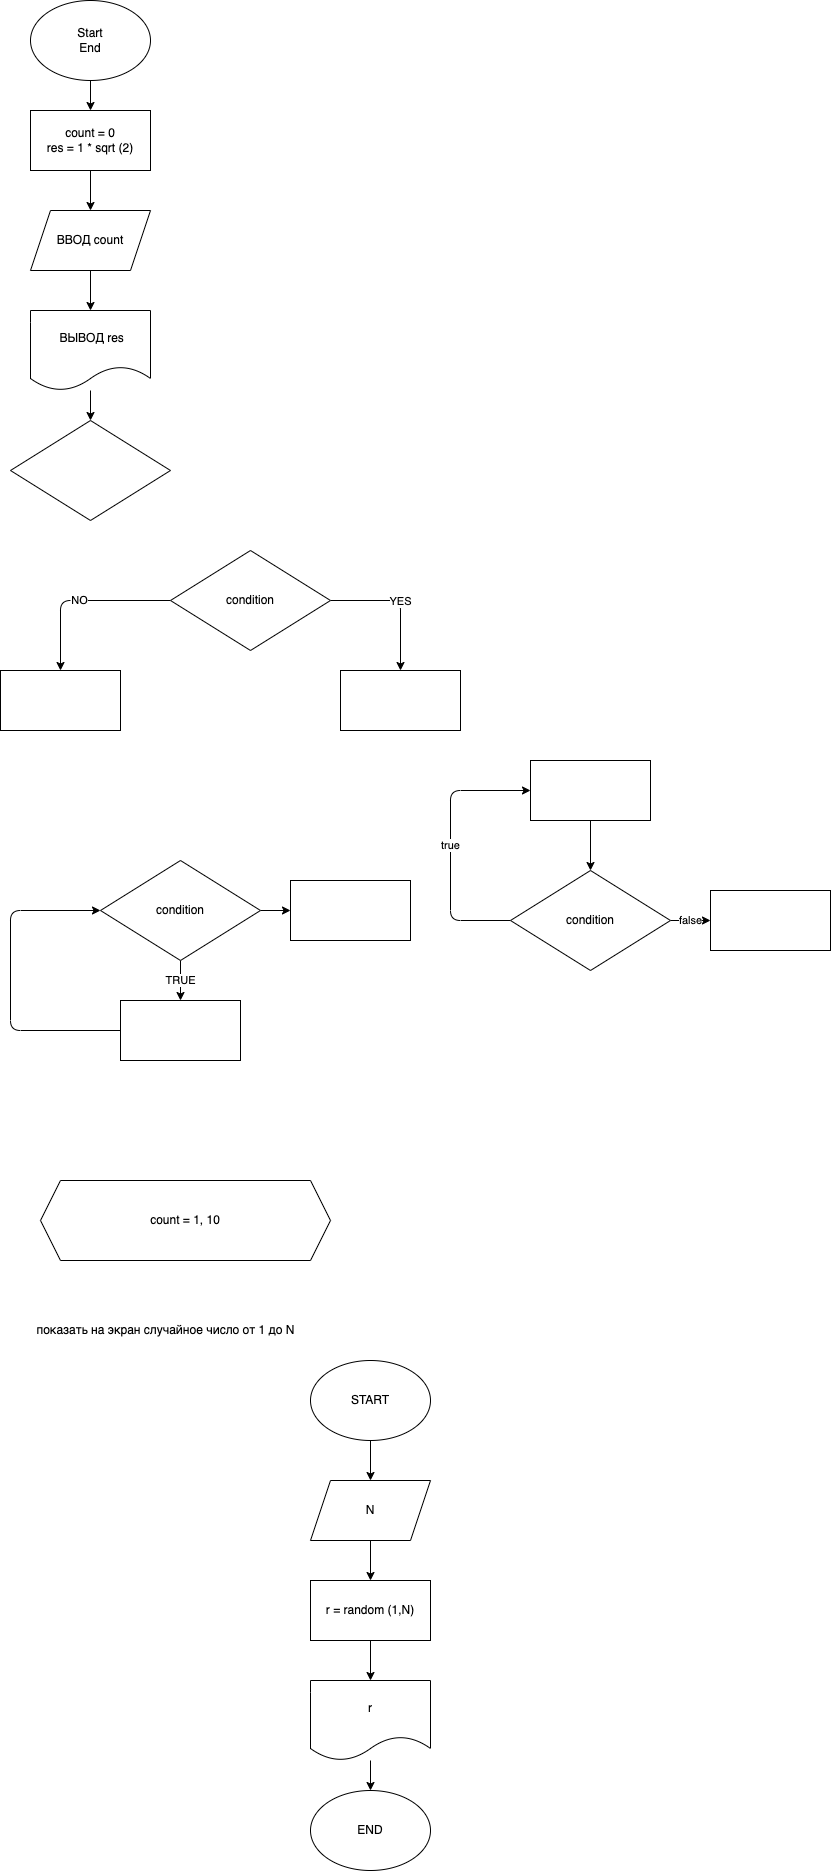

The diagram above was exported from draw.io. Its source (the exported page's mxGraphModel, read from the mxfile embedded in the PNG):
<mxGraphModel dx="984" dy="464" grid="1" gridSize="10" guides="1" tooltips="1" connect="1" arrows="1" fold="1" page="1" pageScale="1" pageWidth="827" pageHeight="1169" math="0" shadow="0">
  <root>
    <mxCell id="0" />
    <mxCell id="1" parent="0" />
    <mxCell id="11" value="" style="edgeStyle=none;html=1;" edge="1" parent="1" source="2" target="4">
      <mxGeometry relative="1" as="geometry" />
    </mxCell>
    <mxCell id="2" value="Start&lt;br&gt;End" style="ellipse;whiteSpace=wrap;html=1;" vertex="1" parent="1">
      <mxGeometry x="50" y="20" width="120" height="80" as="geometry" />
    </mxCell>
    <mxCell id="7" value="" style="edgeStyle=none;html=1;" edge="1" parent="1" source="4" target="5">
      <mxGeometry relative="1" as="geometry" />
    </mxCell>
    <mxCell id="4" value="count = 0&lt;br&gt;res = 1 * sqrt (2)" style="rounded=0;whiteSpace=wrap;html=1;" vertex="1" parent="1">
      <mxGeometry x="50" y="130" width="120" height="60" as="geometry" />
    </mxCell>
    <mxCell id="13" value="" style="edgeStyle=none;html=1;" edge="1" parent="1" source="5" target="12">
      <mxGeometry relative="1" as="geometry" />
    </mxCell>
    <mxCell id="5" value="ВВОД count" style="shape=parallelogram;perimeter=parallelogramPerimeter;whiteSpace=wrap;html=1;fixedSize=1;" vertex="1" parent="1">
      <mxGeometry x="50" y="230" width="120" height="60" as="geometry" />
    </mxCell>
    <mxCell id="15" value="" style="edgeStyle=none;html=1;" edge="1" parent="1" source="12" target="14">
      <mxGeometry relative="1" as="geometry" />
    </mxCell>
    <mxCell id="12" value="&amp;nbsp;ВЫВОД res" style="shape=document;whiteSpace=wrap;html=1;boundedLbl=1;" vertex="1" parent="1">
      <mxGeometry x="50" y="330" width="120" height="80" as="geometry" />
    </mxCell>
    <mxCell id="14" value="" style="rhombus;whiteSpace=wrap;html=1;" vertex="1" parent="1">
      <mxGeometry x="30" y="440" width="160" height="100" as="geometry" />
    </mxCell>
    <mxCell id="22" value="YES" style="edgeStyle=orthogonalEdgeStyle;html=1;exitX=1;exitY=0.5;exitDx=0;exitDy=0;" edge="1" parent="1" source="16" target="17">
      <mxGeometry relative="1" as="geometry" />
    </mxCell>
    <mxCell id="23" value="NO" style="edgeStyle=orthogonalEdgeStyle;html=1;exitX=0;exitY=0.5;exitDx=0;exitDy=0;" edge="1" parent="1" source="16" target="18">
      <mxGeometry relative="1" as="geometry" />
    </mxCell>
    <mxCell id="16" value="condition" style="rhombus;whiteSpace=wrap;html=1;" vertex="1" parent="1">
      <mxGeometry x="190" y="570" width="160" height="100" as="geometry" />
    </mxCell>
    <mxCell id="17" value="" style="rounded=0;whiteSpace=wrap;html=1;" vertex="1" parent="1">
      <mxGeometry x="360" y="690" width="120" height="60" as="geometry" />
    </mxCell>
    <mxCell id="18" value="" style="rounded=0;whiteSpace=wrap;html=1;" vertex="1" parent="1">
      <mxGeometry x="20" y="690" width="120" height="60" as="geometry" />
    </mxCell>
    <mxCell id="27" value="TRUE" style="edgeStyle=orthogonalEdgeStyle;html=1;" edge="1" parent="1" source="24" target="25">
      <mxGeometry relative="1" as="geometry" />
    </mxCell>
    <mxCell id="33" value="" style="edgeStyle=orthogonalEdgeStyle;html=1;" edge="1" parent="1" source="24" target="32">
      <mxGeometry relative="1" as="geometry" />
    </mxCell>
    <mxCell id="24" value="condition" style="rhombus;whiteSpace=wrap;html=1;" vertex="1" parent="1">
      <mxGeometry x="120" y="880" width="160" height="100" as="geometry" />
    </mxCell>
    <mxCell id="26" style="edgeStyle=orthogonalEdgeStyle;html=1;exitX=0;exitY=0.5;exitDx=0;exitDy=0;entryX=0;entryY=0.5;entryDx=0;entryDy=0;" edge="1" parent="1" source="25" target="24">
      <mxGeometry relative="1" as="geometry">
        <Array as="points">
          <mxPoint x="30" y="1050" />
          <mxPoint x="30" y="930" />
        </Array>
      </mxGeometry>
    </mxCell>
    <mxCell id="25" value="" style="rounded=0;whiteSpace=wrap;html=1;" vertex="1" parent="1">
      <mxGeometry x="140" y="1020" width="120" height="60" as="geometry" />
    </mxCell>
    <mxCell id="31" value="true" style="edgeStyle=orthogonalEdgeStyle;html=1;exitX=0;exitY=0.5;exitDx=0;exitDy=0;entryX=0;entryY=0.5;entryDx=0;entryDy=0;" edge="1" parent="1" source="28" target="29">
      <mxGeometry relative="1" as="geometry">
        <Array as="points">
          <mxPoint x="470" y="940" />
          <mxPoint x="470" y="810" />
        </Array>
      </mxGeometry>
    </mxCell>
    <mxCell id="36" value="false" style="edgeStyle=orthogonalEdgeStyle;html=1;" edge="1" parent="1" source="28" target="34">
      <mxGeometry relative="1" as="geometry" />
    </mxCell>
    <mxCell id="28" value="condition" style="rhombus;whiteSpace=wrap;html=1;" vertex="1" parent="1">
      <mxGeometry x="530" y="890" width="160" height="100" as="geometry" />
    </mxCell>
    <mxCell id="30" value="" style="edgeStyle=orthogonalEdgeStyle;html=1;" edge="1" parent="1" source="29" target="28">
      <mxGeometry relative="1" as="geometry" />
    </mxCell>
    <mxCell id="29" value="" style="rounded=0;whiteSpace=wrap;html=1;" vertex="1" parent="1">
      <mxGeometry x="550" y="780" width="120" height="60" as="geometry" />
    </mxCell>
    <mxCell id="32" value="" style="rounded=0;whiteSpace=wrap;html=1;" vertex="1" parent="1">
      <mxGeometry x="310" y="900" width="120" height="60" as="geometry" />
    </mxCell>
    <mxCell id="34" value="" style="rounded=0;whiteSpace=wrap;html=1;" vertex="1" parent="1">
      <mxGeometry x="730" y="910" width="120" height="60" as="geometry" />
    </mxCell>
    <mxCell id="37" value="count = 1, 10" style="shape=hexagon;perimeter=hexagonPerimeter2;whiteSpace=wrap;html=1;fixedSize=1;" vertex="1" parent="1">
      <mxGeometry x="60" y="1200" width="290" height="80" as="geometry" />
    </mxCell>
    <mxCell id="38" value="показать на экран случайное число от 1 до N&lt;br&gt;" style="text;html=1;align=center;verticalAlign=middle;resizable=0;points=[];autosize=1;strokeColor=none;fillColor=none;" vertex="1" parent="1">
      <mxGeometry x="50" y="1340" width="270" height="20" as="geometry" />
    </mxCell>
    <mxCell id="42" value="" style="edgeStyle=orthogonalEdgeStyle;html=1;" edge="1" parent="1" source="39" target="41">
      <mxGeometry relative="1" as="geometry" />
    </mxCell>
    <mxCell id="39" value="START" style="ellipse;whiteSpace=wrap;html=1;" vertex="1" parent="1">
      <mxGeometry x="330" y="1380" width="120" height="80" as="geometry" />
    </mxCell>
    <mxCell id="46" value="" style="edgeStyle=orthogonalEdgeStyle;html=1;" edge="1" parent="1" source="41">
      <mxGeometry relative="1" as="geometry">
        <mxPoint x="390" y="1600" as="targetPoint" />
      </mxGeometry>
    </mxCell>
    <mxCell id="41" value="N" style="shape=parallelogram;perimeter=parallelogramPerimeter;whiteSpace=wrap;html=1;fixedSize=1;" vertex="1" parent="1">
      <mxGeometry x="330" y="1500" width="120" height="60" as="geometry" />
    </mxCell>
    <mxCell id="53" value="" style="edgeStyle=orthogonalEdgeStyle;html=1;" edge="1" parent="1" source="48" target="52">
      <mxGeometry relative="1" as="geometry" />
    </mxCell>
    <mxCell id="48" value="r" style="shape=document;whiteSpace=wrap;html=1;boundedLbl=1;" vertex="1" parent="1">
      <mxGeometry x="330" y="1700" width="120" height="80" as="geometry" />
    </mxCell>
    <mxCell id="51" value="" style="edgeStyle=orthogonalEdgeStyle;html=1;" edge="1" parent="1" source="50" target="48">
      <mxGeometry relative="1" as="geometry" />
    </mxCell>
    <mxCell id="50" value="r = random (1,N)" style="rounded=0;whiteSpace=wrap;html=1;" vertex="1" parent="1">
      <mxGeometry x="330" y="1600" width="120" height="60" as="geometry" />
    </mxCell>
    <mxCell id="52" value="END" style="ellipse;whiteSpace=wrap;html=1;" vertex="1" parent="1">
      <mxGeometry x="330" y="1810" width="120" height="80" as="geometry" />
    </mxCell>
  </root>
</mxGraphModel>